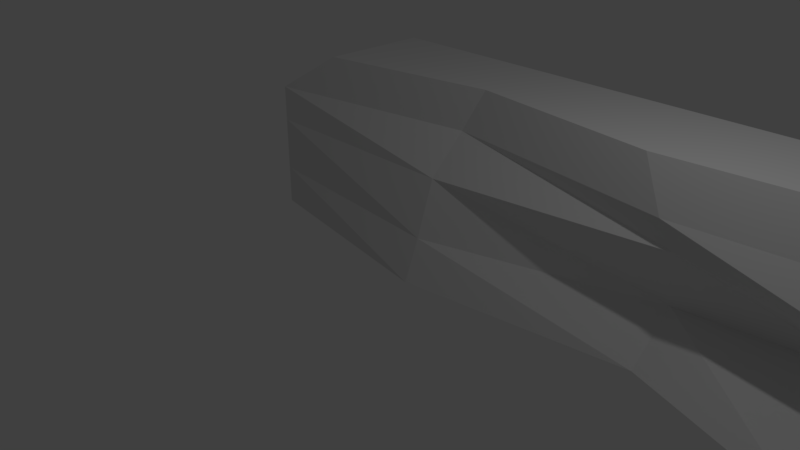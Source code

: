 # Source: box.blend  (saved by Blender 2.78.0; exported with 4.5.12 LTS)
import bpy
from mathutils import Matrix  # noqa: F401  (used for matrix-valued properties, if any)

bpy.ops.wm.read_factory_settings(use_empty=True)
scene = bpy.context.scene
scene.name = 'Scene'

# ---- collections
col_collection_1 = bpy.data.collections.new('Collection 1'); scene.collection.children.link(col_collection_1)

# ---- materials (node trees are filled in below, after node groups)
mat_material = bpy.data.materials.new('Material')
mat_material.alpha_threshold = 0.0
mat_material.use_transparent_shadow = False
mat_material.roughness = 0.5
mat_material.line_color = (0.0, 0.0, 0.0, 1.0)

# ---- material node trees

# ---- world
world_world = bpy.data.worlds.new('World'); scene.world = world_world
world_world.color = (0.05088, 0.05088, 0.05088)
world_world.use_sun_shadow = False
world_world.sun_shadow_jitter_overblur = 0.0
world_world.cycles.sampling_method = 'MANUAL'

# ---- cameras
cam_camera = bpy.data.cameras.new('Camera')
cam_camera.clip_end = 100.0
cam_camera.lens = 35.0
cam_camera.sensor_width = 32.0
cam_camera.sensor_height = 18.0
cam_camera.ortho_scale = 7.314
cam_camera.dof.focus_distance = 0.0
cam_camera.dof.aperture_fstop = 128.0

# ---- lights
light_lamp = bpy.data.lights.new('Lamp', 'POINT')
light_lamp.transmission_factor = 0.0
light_lamp.cutoff_distance = 30.0
light_lamp.energy = 100.0
light_lamp.shadow_buffer_clip_start = 1.001
light_lamp.shadow_soft_size = 0.1
light_lamp.shadow_maximum_resolution = 0.006
light_lamp.use_absolute_resolution = True

# ---- meshes
me_cube = bpy.data.meshes.new('Cube')
me_cube.from_pydata([(5.468, 3.826, -1.087), (5.468, 0.8755, -1.087), (-3.934, 1.653, -1.087), (-3.934, 3.826, -1.087), (5.468, 3.826, 0.97), (5.352, 1.999, 0.97), (-3.934, 1.653, 0.97), (-3.934, 3.826, 0.97), (-0.5062, 3.826, -1.087), (-0.5062, 1.129, -1.087), (-0.5062, 3.826, 0.97), (-0.5062, 2.242, 0.97), (2.986, 3.826, -1.087), (2.986, 1.653, -1.087), (2.986, 3.826, 0.97), (2.986, 1.791, 0.97), (5.468, 3.826, 0.4008), (5.468, 1.653, 0.4008), (-3.934, 1.653, 0.4008), (-3.934, 3.826, 0.4008), (-0.5062, 3.826, 0.4008), (-0.5062, 1.653, 0.4008), (3.181, 1.848, 0.5795), (2.986, 3.826, 0.4008), (-0.5062, 1.37, -0.4547), (2.986, 2.381, -0.4547), (5.468, 3.826, -0.4547), (5.468, 2.677, -0.4547), (-3.934, 1.653, -0.4547), (-3.934, 3.826, -0.4547), (-0.5062, 3.826, -0.4547), (2.986, 3.826, -0.4547), (4.566, 3.635, 1.62), (4.473, 2.175, 1.62), (-0.205, 3.635, 1.62), (-2.943, 3.635, 1.62), (-0.205, 2.369, 1.62), (-2.943, 1.899, 1.62), (2.584, 3.635, 1.62), (2.584, 2.009, 1.62)], [], [(8, 9, 2, 3), (5, 4, 32, 33), (16, 4, 5, 17), (21, 11, 6, 18), (18, 6, 7, 19), (30, 8, 3, 29), (31, 12, 8, 30), (22, 15, 11, 21), (6, 11, 36, 37), (12, 13, 9, 8), (0, 1, 13, 12), (15, 5, 33, 39), (17, 5, 15, 22), (26, 0, 12, 31), (4, 16, 23, 14), (27, 17, 22, 25), (25, 22, 21, 24), (14, 23, 20, 10), (10, 20, 19, 7), (28, 18, 19, 29), (24, 21, 18, 28), (26, 16, 17, 27), (0, 26, 27, 1), (9, 24, 28, 2), (2, 28, 29, 3), (13, 25, 24, 9), (1, 27, 25, 13), (16, 26, 31, 23), (23, 31, 30, 20), (20, 30, 29, 19), (34, 35, 37, 36), (38, 34, 36, 39), (32, 38, 39, 33), (11, 15, 39, 36), (4, 14, 38, 32), (7, 6, 37, 35), (10, 7, 35, 34), (14, 10, 34, 38)])
me_cube.materials.append(mat_material)
me_cube.use_remesh_preserve_volume = False
me_cube.use_remesh_preserve_attributes = False
me_cube.use_mirror_vertex_groups = False
me_cube.update()

# ---- objects
ob_cube = bpy.data.objects.new('Cube', me_cube)
ob_lamp = bpy.data.objects.new('Lamp', light_lamp)
ob_camera = bpy.data.objects.new('Camera', cam_camera)

# ---- transforms, parenting, visibility, modifiers, constraints
ob_cube.location = (0.0, 0.0, 0.0)
ob_cube.lock_rotations_4d = False
ob_cube.empty_display_type = 'ARROWS'
ob_cube.lineart.crease_threshold = 0.0
ob_lamp.location = (4.076, 1.005, 5.904)
ob_lamp.rotation_euler = (0.6503, 0.05522, 1.866)
ob_lamp.lock_rotations_4d = False
ob_lamp.empty_display_type = 'ARROWS'
ob_lamp.color = (0.0, 0.0, 0.0, 0.0)
ob_lamp.lineart.crease_threshold = 0.0
ob_camera.location = (7.481, -6.508, 5.344)
ob_camera.rotation_euler = (1.109, 0.0, 0.8149)
ob_camera.lock_rotations_4d = False
ob_camera.empty_display_type = 'ARROWS'
ob_camera.color = (0.0, 0.0, 0.0, 0.0)
ob_camera.display_type = 'WIRE'
ob_camera.lineart.crease_threshold = 0.0

# ---- collection membership
col_collection_1.objects.link(ob_cube)
col_collection_1.objects.link(ob_lamp)
col_collection_1.objects.link(ob_camera)

# ---- scene / render settings (as saved in the file)
scene.camera = ob_camera
scene.frame_start = 1; scene.frame_end = 250; scene.frame_set(1)
scene.render.engine = 'BLENDER_EEVEE_NEXT'
scene.render.resolution_percentage = 50
scene.render.dither_intensity = 0.0
scene.cycles.use_denoising = False
scene.cycles.samples = 128
scene.cycles.sampling_pattern = 'TABULATED_SOBOL'
scene.cycles.light_sampling_threshold = 0.0
scene.cycles.use_adaptive_sampling = False
scene.cycles.use_light_tree = False
scene.cycles.blur_glossy = 0.0
scene.cycles.sample_clamp_indirect = 0.0
scene.view_settings.view_transform = 'Standard'
bpy.context.view_layer.update()
